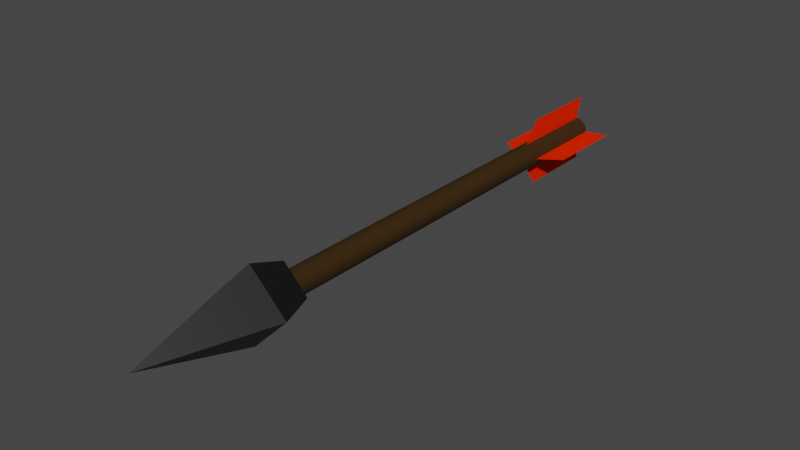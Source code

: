# Source: Arrow.blend  (saved by Blender 2.83.19; exported with 4.5.12 LTS)
import bpy
from mathutils import Matrix  # noqa: F401  (used for matrix-valued properties, if any)

bpy.ops.wm.read_factory_settings(use_empty=True)
scene = bpy.context.scene
scene.name = 'Scene'

# ---- collections
col_collection = bpy.data.collections.new('Collection'); scene.collection.children.link(col_collection)

# ---- materials (node trees are filled in below, after node groups)
mat_material_001 = bpy.data.materials.new('Material.001')
mat_material_001.use_transparent_shadow = False
mat_material_002 = bpy.data.materials.new('Material.002')
mat_material_002.use_transparent_shadow = False
mat_material_003 = bpy.data.materials.new('Material.003')
mat_material_003.use_transparent_shadow = False

# ---- node groups
ng_auto_smooth = bpy.data.node_groups.new('Auto Smooth', 'GeometryNodeTree')
_s = ng_auto_smooth.interface.new_socket(name='Geometry', in_out='OUTPUT', socket_type='NodeSocketGeometry')
_s = ng_auto_smooth.interface.new_socket(name='Geometry', in_out='INPUT', socket_type='NodeSocketGeometry')
_s = ng_auto_smooth.interface.new_socket(name='Angle', in_out='INPUT', socket_type='NodeSocketFloat')
_s.subtype = 'ANGLE'
_s.min_value = 0.0
_s.max_value = 3.142
ng_auto_smooth.is_modifier = True
_N = ng_auto_smooth.nodes; _L = ng_auto_smooth.links
n0 = _N.new('NodeGroupOutput'); n0.name = 'Group Output'; n0.location = (480, -100)
n1 = _N.new('NodeGroupInput'); n1.name = 'Group Input'; n1.location = (-420, -300)
n2 = _N.new('NodeGroupInput'); n2.name = 'Group Input.001'; n2.location = (-60, -100)
n3 = _N.new('GeometryNodeSetShadeSmooth'); n3.name = 'Set Shade Smooth'; n3.location = (120, -100)
n3.domain = 'EDGE'
n4 = _N.new('GeometryNodeSetShadeSmooth'); n4.name = 'Set Shade Smooth.001'; n4.location = (300, -100)
n5 = _N.new('GeometryNodeInputMeshEdgeAngle'); n5.name = 'Edge Angle'; n5.location = (-420, -220)
n6 = _N.new('GeometryNodeInputEdgeSmooth'); n6.name = 'Is Edge Smooth'; n6.location = (-60, -160)
n7 = _N.new('GeometryNodeInputShadeSmooth'); n7.name = 'Is Face Smooth'; n7.location = (-240, -340)
n8 = _N.new('FunctionNodeBooleanMath'); n8.name = 'Boolean Math'; n8.location = (-60, -220)
n9 = _N.new('FunctionNodeCompare'); n9.name = 'Compare'; n9.location = (-240, -180)
n9.operation = 'LESS_EQUAL'
_L.new(n5.outputs[0], n9.inputs[0])
_L.new(n4.outputs[0], n0.inputs[0])
_L.new(n1.outputs[1], n9.inputs[1])
_L.new(n9.outputs[0], n8.inputs[0])
_L.new(n7.outputs[0], n8.inputs[1])
_L.new(n2.outputs[0], n3.inputs[0])
_L.new(n6.outputs[0], n3.inputs[1])
_L.new(n3.outputs[0], n4.inputs[0])
_L.new(n8.outputs[0], n3.inputs[2])
n0.is_active_output = True

# ---- material node trees
mat_material_001.use_nodes = True; mat_material_001.node_tree.nodes.clear()
_N = mat_material_001.node_tree.nodes; _L = mat_material_001.node_tree.links
n0 = _N.new('ShaderNodeBsdfPrincipled'); n0.name = 'Principled BSDF'; n0.location = (10, 300)
n0.distribution = 'GGX'
n0.subsurface_method = 'BURLEY'
n0.inputs[0].default_value = (0.06998, 0.06998, 0.06998, 1.0)
n0.inputs[1].default_value = 1.0
n0.inputs[3].default_value = 1.45
n0.inputs[27].default_value = (0.0, 0.0, 0.0, 1.0)
n0.inputs[28].default_value = 1.0
n1 = _N.new('ShaderNodeOutputMaterial'); n1.name = 'Material Output'; n1.location = (300, 300)
_L.new(n0.outputs[0], n1.inputs[0])
n1.is_active_output = True
mat_material_002.use_nodes = True; mat_material_002.node_tree.nodes.clear()
_N = mat_material_002.node_tree.nodes; _L = mat_material_002.node_tree.links
n0 = _N.new('ShaderNodeBsdfPrincipled'); n0.name = 'Principled BSDF'; n0.location = (10, 300)
n0.distribution = 'GGX'
n0.subsurface_method = 'BURLEY'
n0.inputs[0].default_value = (0.04203, 0.02207, 0.005756, 1.0)
n0.inputs[3].default_value = 1.45
n0.inputs[13].default_value = 0.1667
n0.inputs[27].default_value = (0.0, 0.0, 0.0, 1.0)
n0.inputs[28].default_value = 1.0
n1 = _N.new('ShaderNodeOutputMaterial'); n1.name = 'Material Output'; n1.location = (300, 300)
_L.new(n0.outputs[0], n1.inputs[0])
n1.is_active_output = True
mat_material_003.use_nodes = True; mat_material_003.node_tree.nodes.clear()
_N = mat_material_003.node_tree.nodes; _L = mat_material_003.node_tree.links
n0 = _N.new('ShaderNodeBsdfPrincipled'); n0.name = 'Principled BSDF'; n0.location = (10, 300)
n0.distribution = 'GGX'
n0.subsurface_method = 'BURLEY'
n0.inputs[0].default_value = (1.0, 0.02223, 0.0, 1.0)
n0.inputs[3].default_value = 1.45
n0.inputs[13].default_value = 0.0
n0.inputs[27].default_value = (0.0, 0.0, 0.0, 1.0)
n0.inputs[28].default_value = 1.0
n1 = _N.new('ShaderNodeOutputMaterial'); n1.name = 'Material Output'; n1.location = (300, 300)
_L.new(n0.outputs[0], n1.inputs[0])
n1.is_active_output = True

# ---- world
world_world = bpy.data.worlds.new('World'); scene.world = world_world
world_world.use_nodes = True; world_world.node_tree.nodes.clear()
_N = world_world.node_tree.nodes; _L = world_world.node_tree.links
n0 = _N.new('ShaderNodeOutputWorld'); n0.name = 'World Output'; n0.location = (300, 300)
n1 = _N.new('ShaderNodeBackground'); n1.name = 'Background'; n1.location = (10, 300)
n1.inputs[0].default_value = (0.05088, 0.05088, 0.05088, 1.0)
_L.new(n1.outputs[0], n0.inputs[0])
n0.is_active_output = True
world_world.color = (0.05088, 0.05088, 0.05088)
world_world.use_sun_shadow = False
world_world.sun_shadow_jitter_overblur = 0.0

# ---- meshes
me_cone = bpy.data.meshes.new('Cone')
me_cone.from_pydata([(-1.031e-08, 0.3082, 0.02778), (0.3082, 2.587e-08, 0.02778), (-3.725e-08, -0.3082, 0.02778), (-0.3082, 4.301e-08, 0.02778), (0.0, 0.0, 1.0), (-1.029e-08, 0.2015, -0.267), (0.2015, 6.118e-08, -0.267), (-2.791e-08, -0.2015, -0.267), (-0.2015, 7.239e-08, -0.267)], [], [(0, 4, 1), (1, 4, 2), (2, 4, 3), (3, 4, 0), (0, 1, 6, 5), (5, 6, 7, 8), (3, 0, 5, 8), (2, 3, 8, 7), (1, 2, 7, 6)])
_uv = me_cone.uv_layers.new(name='UVMap')
_uv.uv.foreach_set('vector', [0.25, 0.49, 0.25, 0.25, 0.49, 0.25, 0.49, 0.25, 0.25, 0.25, 0.25, 0.01, 0.25, 0.01, 0.25, 0.25, 0.01, 0.25, 0.01, 0.25, 0.25, 0.25, 0.25, 0.49, 0.25, 0.49, 0.49, 0.25, 0.49, 0.25, 0.25, 0.49, 0.75, 0.49, 0.99, 0.25, 0.75, 0.01, 0.51, 0.25, 0.01, 0.25, 0.25, 0.49, 0.25, 0.49, 0.01, 0.25, 0.25, 0.01, 0.01, 0.25, 0.01, 0.25, 0.25, 0.01, 0.49, 0.25, 0.25, 0.01, 0.25, 0.01, 0.49, 0.25])
me_cone.materials.append(mat_material_001)
me_cone.use_remesh_fix_poles = True
me_cone.use_remesh_preserve_attributes = False
me_cone.use_mirror_vertex_groups = False
me_cone.update()
me_cylinder = bpy.data.meshes.new('Cylinder')
me_cylinder.from_pydata([(0.0, 1.0, -34.16), (0.0, 1.0, 1.0), (0.1951, 0.9808, -34.16), (0.1951, 0.9808, 1.0), (0.3827, 0.9239, -34.16), (0.3827, 0.9239, 1.0), (0.5556, 0.8315, -34.16), (0.5556, 0.8315, 1.0), (0.7071, 0.7071, -34.16), (0.7071, 0.7071, 1.0), (0.8315, 0.5556, -34.16), (0.8315, 0.5556, 1.0), (0.9239, 0.3827, -34.16), (0.9239, 0.3827, 1.0), (0.9808, 0.1951, -34.16), (0.9808, 0.1951, 1.0), (1.0, -1.374e-06, -34.16), (1.0, 7.55e-08, 1.0), (0.9808, -0.1951, -34.16), (0.9808, -0.1951, 1.0), (0.9239, -0.3827, -34.16), (0.9239, -0.3827, 1.0), (0.8315, -0.5556, -34.16), (0.8315, -0.5556, 1.0), (0.7071, -0.7071, -34.16), (0.7071, -0.7071, 1.0), (0.5556, -0.8315, -34.16), (0.5556, -0.8315, 1.0), (0.3827, -0.9239, -34.16), (0.3827, -0.9239, 1.0), (0.1951, -0.9808, -34.16), (0.1951, -0.9808, 1.0), (-3.258e-07, -1.0, -34.16), (-3.258e-07, -1.0, 1.0), (-0.1951, -0.9808, -34.16), (-0.1951, -0.9808, 1.0), (-0.3827, -0.9239, -34.16), (-0.3827, -0.9239, 1.0), (-0.5556, -0.8315, -34.16), (-0.5556, -0.8315, 1.0), (-0.7071, -0.7071, -34.16), (-0.7071, -0.7071, 1.0), (-0.8315, -0.5556, -34.16), (-0.8315, -0.5556, 1.0), (-0.9239, -0.3827, -34.16), (-0.9239, -0.3827, 1.0), (-0.9808, -0.1951, -34.16), (-0.9808, -0.1951, 1.0), (-1.0, -4.838e-07, -34.16), (-1.0, 9.656e-07, 1.0), (-0.9808, 0.1951, -34.16), (-0.9808, 0.1951, 1.0), (-0.9239, 0.3827, -34.16), (-0.9239, 0.3827, 1.0), (-0.8315, 0.5556, -34.16), (-0.8315, 0.5556, 1.0), (-0.7071, 0.7071, -34.16), (-0.7071, 0.7071, 1.0), (-0.5556, 0.8315, -34.16), (-0.5556, 0.8315, 1.0), (-0.3827, 0.9239, -34.16), (-0.3827, 0.9239, 1.0), (-0.1951, 0.9808, -34.16), (-0.1951, 0.9808, 1.0)], [], [(0, 1, 3, 2), (2, 3, 5, 4), (4, 5, 7, 6), (6, 7, 9, 8), (8, 9, 11, 10), (10, 11, 13, 12), (12, 13, 15, 14), (14, 15, 17, 16), (16, 17, 19, 18), (18, 19, 21, 20), (20, 21, 23, 22), (22, 23, 25, 24), (24, 25, 27, 26), (26, 27, 29, 28), (28, 29, 31, 30), (30, 31, 33, 32), (32, 33, 35, 34), (34, 35, 37, 36), (36, 37, 39, 38), (38, 39, 41, 40), (40, 41, 43, 42), (42, 43, 45, 44), (44, 45, 47, 46), (46, 47, 49, 48), (48, 49, 51, 50), (50, 51, 53, 52), (52, 53, 55, 54), (54, 55, 57, 56), (56, 57, 59, 58), (58, 59, 61, 60), (3, 1, 63, 61, 59, 57, 55, 53, 51, 49, 47, 45, 43, 41, 39, 37, 35, 33, 31, 29, 27, 25, 23, 21, 19, 17, 15, 13, 11, 9, 7, 5), (60, 61, 63, 62), (62, 63, 1, 0), (0, 2, 4, 6, 8, 10, 12, 14, 16, 18, 20, 22, 24, 26, 28, 30, 32, 34, 36, 38, 40, 42, 44, 46, 48, 50, 52, 54, 56, 58, 60, 62)])
me_cylinder.polygons.foreach_set('use_smooth', [True] * 34)
_uv = me_cylinder.uv_layers.new(name='UVMap')
_uv.uv.foreach_set('vector', [1.0, 0.5, 1.0, 1.0, 0.9688, 1.0, 0.9688, 0.5, 0.9688, 0.5, 0.9688, 1.0, 0.9375, 1.0, 0.9375, 0.5, 0.9375, 0.5, 0.9375, 1.0, 0.9062, 1.0, 0.9062, 0.5, 0.9062, 0.5, 0.9062, 1.0, 0.875, 1.0, 0.875, 0.5, 0.875, 0.5, 0.875, 1.0, 0.8438, 1.0, 0.8438, 0.5, 0.8438, 0.5, 0.8438, 1.0, 0.8125, 1.0, 0.8125, 0.5, 0.8125, 0.5, 0.8125, 1.0, 0.7812, 1.0, 0.7812, 0.5, 0.7812, 0.5, 0.7812, 1.0, 0.75, 1.0, 0.75, 0.5, 0.75, 0.5, 0.75, 1.0, 0.7188, 1.0, 0.7188, 0.5, 0.7188, 0.5, 0.7188, 1.0, 0.6875, 1.0, 0.6875, 0.5, 0.6875, 0.5, 0.6875, 1.0, 0.6562, 1.0, 0.6562, 0.5, 0.6562, 0.5, 0.6562, 1.0, 0.625, 1.0, 0.625, 0.5, 0.625, 0.5, 0.625, 1.0, 0.5938, 1.0, 0.5938, 0.5, 0.5938, 0.5, 0.5938, 1.0, 0.5625, 1.0, 0.5625, 0.5, 0.5625, 0.5, 0.5625, 1.0, 0.5312, 1.0, 0.5312, 0.5, 0.5312, 0.5, 0.5312, 1.0, 0.5, 1.0, 0.5, 0.5, 0.5, 0.5, 0.5, 1.0, 0.4688, 1.0, 0.4688, 0.5, 0.4688, 0.5, 0.4688, 1.0, 0.4375, 1.0, 0.4375, 0.5, 0.4375, 0.5, 0.4375, 1.0, 0.4062, 1.0, 0.4062, 0.5, 0.4062, 0.5, 0.4062, 1.0, 0.375, 1.0, 0.375, 0.5, 0.375, 0.5, 0.375, 1.0, 0.3438, 1.0, 0.3438, 0.5, 0.3438, 0.5, 0.3438, 1.0, 0.3125, 1.0, 0.3125, 0.5, 0.3125, 0.5, 0.3125, 1.0, 0.2812, 1.0, 0.2812, 0.5, 0.2812, 0.5, 0.2812, 1.0, 0.25, 1.0, 0.25, 0.5, 0.25, 0.5, 0.25, 1.0, 0.2188, 1.0, 0.2188, 0.5, 0.2188, 0.5, 0.2188, 1.0, 0.1875, 1.0, 0.1875, 0.5, 0.1875, 0.5, 0.1875, 1.0, 0.1562, 1.0, 0.1562, 0.5, 0.1562, 0.5, 0.1562, 1.0, 0.125, 1.0, 0.125, 0.5, 0.125, 0.5, 0.125, 1.0, 0.09375, 1.0, 0.09375, 0.5, 0.09375, 0.5, 0.09375, 1.0, 0.0625, 1.0, 0.0625, 0.5, 0.2968, 0.4854, 0.25, 0.49, 0.2032, 0.4854, 0.1582, 0.4717, 0.1167, 0.4496, 0.08029, 0.4197, 0.05045, 0.3833, 0.02827, 0.3418, 0.01461, 0.2968, 0.01, 0.25, 0.01461, 0.2032, 0.02827, 0.1582, 0.05045, 0.1167, 0.08029, 0.08029, 0.1167, 0.05045, 0.1582, 0.02827, 0.2032, 0.01461, 0.25, 0.01, 0.2968, 0.01461, 0.3418, 0.02827, 0.3833, 0.05045, 0.4197, 0.08029, 0.4496, 0.1167, 0.4717, 0.1582, 0.4854, 0.2032, 0.49, 0.25, 0.4854, 0.2968, 0.4717, 0.3418, 0.4496, 0.3833, 0.4197, 0.4197, 0.3833, 0.4496, 0.3418, 0.4717, 0.0625, 0.5, 0.0625, 1.0, 0.03125, 1.0, 0.03125, 0.5, 0.03125, 0.5, 0.03125, 1.0, 0.0, 1.0, 0.0, 0.5, 0.75, 0.49, 0.7968, 0.4854, 0.8418, 0.4717, 0.8833, 0.4496, 0.9197, 0.4197, 0.9496, 0.3833, 0.9717, 0.3418, 0.9854, 0.2968, 0.99, 0.25, 0.9854, 0.2032, 0.9717, 0.1582, 0.9496, 0.1167, 0.9197, 0.08029, 0.8833, 0.05045, 0.8418, 0.02827, 0.7968, 0.01461, 0.75, 0.01, 0.7032, 0.01461, 0.6582, 0.02827, 0.6167, 0.05045, 0.5803, 0.08029, 0.5504, 0.1167, 0.5283, 0.1582, 0.5146, 0.2032, 0.51, 0.25, 0.5146, 0.2968, 0.5283, 0.3418, 0.5504, 0.3833, 0.5803, 0.4197, 0.6167, 0.4496, 0.6582, 0.4717, 0.7032, 0.4854])
me_cylinder.materials.append(mat_material_002)
me_cylinder.use_remesh_fix_poles = True
me_cylinder.use_remesh_preserve_attributes = False
me_cylinder.use_mirror_vertex_groups = False
me_cylinder.update()
me_plane = bpy.data.meshes.new('Plane')
me_plane.from_pydata([(0.04072, -0.7972, 0.0), (0.28, -0.6298, -4.251e-09), (0.04072, -0.004977, 0.0), (0.28, 0.05609, -4.251e-09), (-0.04072, -0.7972, -6.149e-09), (-0.28, -0.6298, -4.653e-08), (-0.04072, -0.004977, -6.149e-09), (-0.28, 0.05609, -4.653e-08), (-9.223e-09, -0.7972, 0.04072), (-7.097e-08, -0.6298, 0.28), (-9.223e-09, -0.004977, 0.04072), (-7.097e-08, 0.05609, 0.28), (-1.78e-09, -0.7972, -0.04072), (-1.979e-08, -0.6298, -0.28), (-1.78e-09, -0.004977, -0.04072), (-1.979e-08, 0.05609, -0.28)], [], [(0, 1, 3, 2), (4, 5, 7, 6), (8, 9, 11, 10), (12, 13, 15, 14)])
_uv = me_plane.uv_layers.new(name='UVMap')
_uv.uv.foreach_set('vector', [0.0, 0.0, 1.0, 0.0, 1.0, 1.0, 0.0, 1.0, 0.0, 0.0, 1.0, 0.0, 1.0, 1.0, 0.0, 1.0, 0.0, 0.0, 1.0, 0.0, 1.0, 1.0, 0.0, 1.0, 0.0, 0.0, 1.0, 0.0, 1.0, 1.0, 0.0, 1.0])
me_plane.materials.append(mat_material_003)
me_plane.use_remesh_fix_poles = True
me_plane.use_remesh_preserve_attributes = False
me_plane.use_mirror_vertex_groups = False
me_plane.update()

# ---- objects
ob_cone = bpy.data.objects.new('Cone', me_cone)
ob_cylinder = bpy.data.objects.new('Cylinder', me_cylinder)
ob_plane_001 = bpy.data.objects.new('Plane.001', me_plane)

# ---- transforms, parenting, visibility, modifiers, constraints
ob_cone.location = (0.0, 0.0, 0.0)
ob_cone.rotation_euler = (1.571, -0.0, 0.0)
ob_cone.lineart.crease_threshold = 0.0
ob_cylinder.location = (0.0, 0.3667, 0.0)
ob_cylinder.rotation_euler = (1.571, -0.0, 0.0)
ob_cylinder.scale = (0.1011, 0.1011, 0.1011)
ob_cylinder.lineart.crease_threshold = 0.0
_m = ob_cylinder.modifiers.new('Auto Smooth', 'NODES')
_m.node_group = ng_auto_smooth
_gi = [s.identifier for s in ng_auto_smooth.interface.items_tree if s.item_type == 'SOCKET' and s.in_out == 'INPUT']
_m[_gi[1]] = 0.5236  # Angle
ob_plane_001.location = (0.0, 3.809, 0.0)
ob_plane_001.rotation_euler = (-0.0, -3.142, -0.0)
ob_plane_001.lineart.crease_threshold = 0.0

# ---- collection membership
col_collection.objects.link(ob_cone)
col_collection.objects.link(ob_cylinder)
col_collection.objects.link(ob_plane_001)

# ---- scene / render settings (as saved in the file)
scene.frame_start = 1; scene.frame_end = 250; scene.frame_set(1)
scene.render.engine = 'BLENDER_EEVEE_NEXT'
scene.cycles.use_denoising = False
scene.cycles.samples = 128
scene.cycles.sampling_pattern = 'TABULATED_SOBOL'
scene.cycles.use_adaptive_sampling = False
scene.cycles.use_light_tree = False
scene.view_settings.view_transform = 'Filmic'
bpy.context.view_layer.update()

# ---- added for rendering (the .blend has no active camera and no usable light): camera, sun
cam_auto = bpy.data.cameras.new('AutoCamera')
cam_auto.lens = 50.0
cam_auto.sensor_width = 36.0
cam_auto.clip_end = 1000.0
ob_auto_camera = bpy.data.objects.new('AutoCamera', cam_auto)
scene.collection.objects.link(ob_auto_camera)
ob_auto_camera.location = (4.57299, -4.05504, 3.65839)
ob_auto_camera.rotation_euler = (1.09748, -7.21219e-08, 0.694738)
scene.camera = ob_auto_camera
light_auto_sun = bpy.data.lights.new('AutoSun', 'SUN')
light_auto_sun.energy = 3.0
light_auto_sun.angle = 0.0523599
ob_auto_sun = bpy.data.objects.new('AutoSun', light_auto_sun)
scene.collection.objects.link(ob_auto_sun)
ob_auto_sun.rotation_euler = (0.872665, 0.174533, 0.523599)
bpy.context.view_layer.update()
